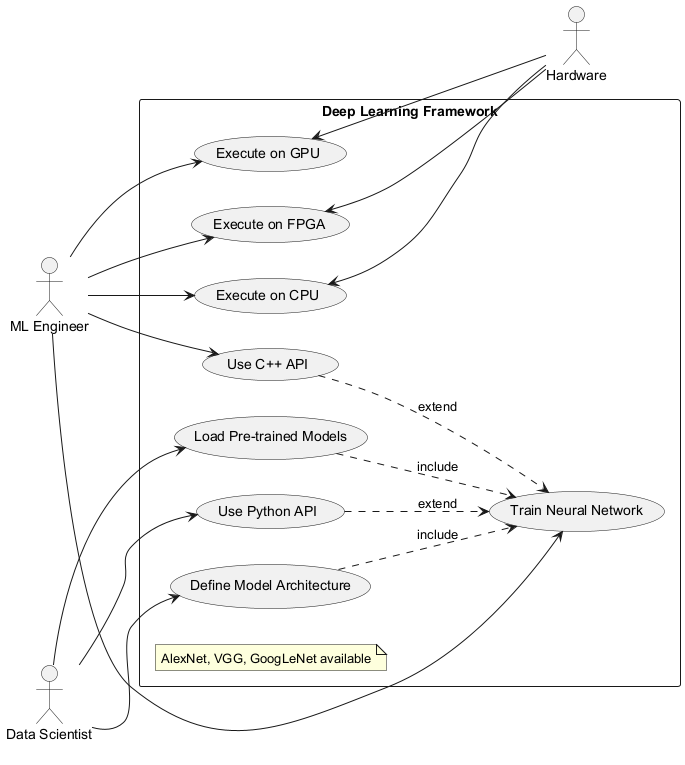

The diagram above was rendered by PlantUML. Its source (embedded in the PNG):
@startuml
left to right direction
actor "Data Scientist" as DS
actor "ML Engineer" as ML
actor "Hardware" as HW

rectangle "Deep Learning Framework" {
  usecase "Train Neural Network" as UC1
  usecase "Define Model Architecture" as UC2
  usecase "Load Pre-trained Models" as UC3
  usecase "Execute on CPU" as UC4
  usecase "Execute on GPU" as UC5
  usecase "Execute on FPGA" as UC6
  usecase "Use C++ API" as UC7
  usecase "Use Python API" as UC8
  
  note "AlexNet, VGG, GoogLeNet available" as N1
}

DS --> UC2
DS --> UC3
DS --> UC8
ML --> UC1
ML --> UC7
ML --> UC4
ML --> UC5
ML --> UC6
UC4 <-- HW
UC5 <-- HW
UC6 <-- HW

UC2 ..> UC1 : include
UC3 ..> UC1 : include
UC7 ..> UC1 : extend
UC8 ..> UC1 : extend
@enduml